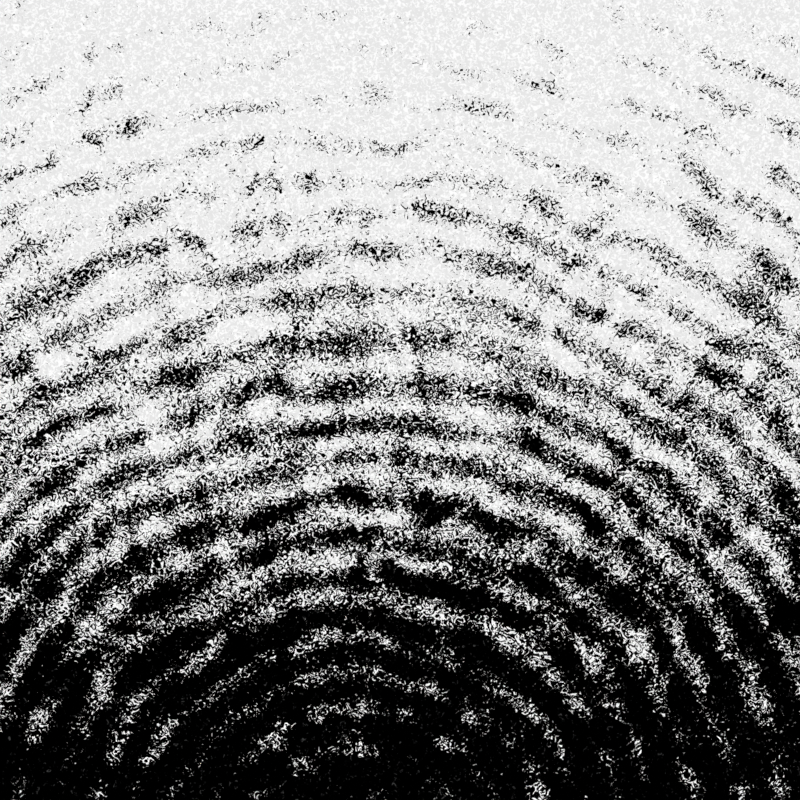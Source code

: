 # Source: GradientMask.blend  (saved by Blender 5.0.117; exported with 4.5.12 LTS)
import bpy
from mathutils import Matrix  # noqa: F401  (used for matrix-valued properties, if any)

bpy.ops.wm.read_factory_settings(use_empty=True)
scene = bpy.context.scene
scene.name = 'Scene'

# ---- collections
col_collection = bpy.data.collections.new('Collection'); scene.collection.children.link(col_collection)

# ---- materials (node trees are filled in below, after node groups)
mat_material_001 = bpy.data.materials.new('Material.001')

# ---- material node trees
mat_material_001.use_nodes = True; mat_material_001.node_tree.nodes.clear()
_N = mat_material_001.node_tree.nodes; _L = mat_material_001.node_tree.links
n0 = _N.new('ShaderNodeOutputMaterial'); n0.name = 'Material Output'; n0.location = (2033, 103)
n1 = _N.new('ShaderNodeTexGradient'); n1.name = 'Gradient Texture'; n1.location = (-23, 51)
n1.gradient_type = 'EASING'
n2 = _N.new('ShaderNodeMix'); n2.name = 'Mix'; n2.location = (1393, 167)
n2.data_type = 'RGBA'
n3 = _N.new('ShaderNodeTexCoord'); n3.name = 'Texture Coordinate'; n3.location = (-966, 271)
n4 = _N.new('ShaderNodeMapping'); n4.name = 'Mapping'; n4.location = (-743, 274)
n4.inputs[1].default_value = (1.0, 0.0, 0.0)
n4.inputs[2].default_value = (0.0, 0.0, 1.571)
n5 = _N.new('ShaderNodeMix'); n5.name = 'Mix.001'; n5.location = (-383, 147)
n5.data_type = 'RGBA'
n5.blend_type = 'OVERLAY'
n5.inputs[0].default_value = 1.0
n6 = _N.new('ShaderNodeTexNoise'); n6.name = 'Noise Texture'; n6.location = (-630, -169)
n6.width = 145
n6.inputs[2].default_value = 301.7
n6.inputs[8].default_value = 3.02
n7 = _N.new('ShaderNodeMapRange'); n7.name = 'Map Range'; n7.location = (174, -216)
n7.inputs[4].default_value = 0.0001
n8 = _N.new('ShaderNodeMapRange'); n8.name = 'Map Range.001'; n8.location = (711, 356)
n8.interpolation_type = 'STEPPED'
n8.inputs[2].default_value = 0.0001
n8.inputs[5].default_value = 1.0
n9 = _N.new('ShaderNodeMix'); n9.name = 'Mix.002'; n9.location = (861, -137)
n9.data_type = 'RGBA'
n9.inputs[6].default_value = (0.0, 0.08977, 0.5297, 1.0)
n9.inputs[7].default_value = (0.0, 0.0655, 0.5, 1.0)
n10 = _N.new('ShaderNodeTexNoise'); n10.name = 'Noise Texture.001'; n10.location = (395, -304)
n10.width = 145
n10.inputs[2].default_value = 500.0
n10.inputs[8].default_value = 1.6
n11 = _N.new('ShaderNodeValToRGB'); n11.name = 'Color Ramp.002'; n11.location = (580, -293)
n11.color_ramp.interpolation = 'EASE'
while len(n11.color_ramp.elements) > 1: n11.color_ramp.elements.remove(n11.color_ramp.elements[-1])
n11.color_ramp.elements[0].position = 0.2568; n11.color_ramp.elements[0].color = (0.0, 0.0, 0.0, 1.0)
_e = n11.color_ramp.elements.new(0.5705); _e.color = (1.0, 1.0, 1.0, 1.0)
n12 = _N.new('ShaderNodeMix'); n12.name = 'Mix.003'; n12.location = (850, -477)
n12.data_type = 'RGBA'
n12.inputs[6].default_value = (0.5835, 0.0, 0.08351, 1.0)
n12.inputs[7].default_value = (0.4937, 0.0, 0.1314, 1.0)
n13 = _N.new('ShaderNodeMix'); n13.name = 'Mix.004'; n13.location = (-563, 206)
n13.data_type = 'RGBA'
n13.blend_type = 'OVERLAY'
n13.inputs[0].default_value = 0.4625
n14 = _N.new('ShaderNodeTexNoise'); n14.name = 'Noise Texture.002'; n14.location = (-858, -171)
n14.width = 145
n14.inputs[2].default_value = 17.46
n14.inputs[8].default_value = 3.02
n15 = _N.new('ShaderNodeHueSaturation'); n15.name = 'Hue/Saturation/Value'; n15.location = (1048, 23)
n15.inputs[0].default_value = 0.39
n16 = _N.new('ShaderNodeHueSaturation'); n16.name = 'Hue/Saturation/Value.001'; n16.location = (1040, -173)
n16.inputs[0].default_value = 0.32
n16.inputs[2].default_value = 0.9
n17 = _N.new('ShaderNodeBrightContrast'); n17.name = 'Brightness/Contrast'; n17.location = (1573, 114)
n17.inputs[2].default_value = 1.0
n18 = _N.new('ShaderNodeTexWave'); n18.name = 'Wave Texture'; n18.location = (-348, -357)
n18.width = 160
n18.wave_type = 'RINGS'
n18.bands_direction = 'Y'
n18.rings_direction = 'Z'
n18.inputs[1].default_value = 17.04
n18.inputs[2].default_value = 4.44
n18.inputs[3].default_value = 2.8
n19 = _N.new('ShaderNodeMix'); n19.name = 'Mix.005'; n19.location = (-203, 66)
n19.data_type = 'RGBA'
n19.blend_type = 'OVERLAY'
n19.inputs[0].default_value = 0.1448
n20 = _N.new('ShaderNodeMapping'); n20.name = 'Mapping.001'; n20.location = (-600, -494)
n20.inputs[1].default_value = (-0.48, -0.28, 0.0)
n21 = _N.new('ShaderNodeTexCoord'); n21.name = 'Texture Coordinate.001'; n21.location = (-840, -628)
n22 = _N.new('ShaderNodeValToRGB'); n22.name = 'Color Ramp'; n22.location = (1750, 105)
while len(n22.color_ramp.elements) > 1: n22.color_ramp.elements.remove(n22.color_ramp.elements[-1])
n22.color_ramp.elements[0].position = 0.09773; n22.color_ramp.elements[0].color = (0.0, 0.0, 0.0, 1.0)
_e = n22.color_ramp.elements.new(0.2818); _e.color = (1.0, 1.0, 1.0, 1.0)
_L.new(n13.outputs[2], n5.inputs[6])
_L.new(n6.outputs[1], n5.inputs[7])
_L.new(n3.outputs[0], n4.inputs[0])
_L.new(n1.outputs[0], n7.inputs[0])
_L.new(n7.outputs[0], n8.inputs[0])
_L.new(n8.outputs[0], n2.inputs[0])
_L.new(n11.outputs[0], n9.inputs[0])
_L.new(n15.outputs[0], n2.inputs[6])
_L.new(n10.outputs[0], n11.inputs[0])
_L.new(n16.outputs[0], n2.inputs[7])
_L.new(n11.outputs[0], n12.inputs[0])
_L.new(n4.outputs[0], n13.inputs[6])
_L.new(n14.outputs[1], n13.inputs[7])
_L.new(n19.outputs[2], n1.inputs[0])
_L.new(n9.outputs[2], n15.inputs[4])
_L.new(n12.outputs[2], n16.inputs[4])
_L.new(n2.outputs[2], n17.inputs[0])
_L.new(n22.outputs[0], n0.inputs[0])
_L.new(n5.outputs[2], n19.inputs[6])
_L.new(n18.outputs[0], n19.inputs[7])
_L.new(n20.outputs[0], n18.inputs[0])
_L.new(n21.outputs[0], n20.inputs[0])
_L.new(n17.outputs[0], n22.inputs[0])
n0.is_active_output = True

# ---- world
world_world = bpy.data.worlds.new('World'); scene.world = world_world
world_world.use_nodes = True; world_world.node_tree.nodes.clear()
_N = world_world.node_tree.nodes; _L = world_world.node_tree.links
n0 = _N.new('ShaderNodeOutputWorld'); n0.name = 'World Output'; n0.location = (200, 100)
n1 = _N.new('ShaderNodeBackground'); n1.name = 'Background'; n1.location = (-200, 100)
n1.inputs[0].default_value = (0.05088, 0.05088, 0.05088, 1.0)
_L.new(n1.outputs[0], n0.inputs[0])
n0.is_active_output = True
world_world.color = (0.05088, 0.05088, 0.05088)
world_world.sun_shadow_jitter_overblur = 0.0

# ---- cameras
cam_camera_001 = bpy.data.cameras.new('Camera.001')
cam_camera_001.type = 'ORTHO'
cam_camera_001.passepartout_alpha = 1.0
cam_camera_001.ortho_scale = 1.16

# ---- meshes
me_plane = bpy.data.meshes.new('Plane')
me_plane.from_pydata([(-1.0, -1.0, 0.0), (1.0, -1.0, 0.0), (-1.0, 1.0, 0.0), (1.0, 1.0, 0.0)], [], [(0, 1, 3, 2)])
_uv = me_plane.uv_layers.new(name='UVMap')
_uv.uv.foreach_set('vector', [0.0, 0.0, 1.0, 0.0, 1.0, 1.0, 0.0, 1.0])
me_plane.materials.append(mat_material_001)
me_plane.update()

# ---- objects
ob_plane = bpy.data.objects.new('Plane', me_plane)
ob_camera = bpy.data.objects.new('Camera', cam_camera_001)

# ---- transforms, parenting, visibility, modifiers, constraints
ob_plane.location = (0.0, 0.0, 0.0)
ob_plane.scale = (1.566, 1.566, 1.566)
ob_camera.location = (0.0, 0.0, 4.647)

# ---- collection membership
col_collection.objects.link(ob_plane)
col_collection.objects.link(ob_camera)

# ---- scene / render settings (as saved in the file)
scene.camera = ob_camera
scene.frame_start = 1; scene.frame_end = 250; scene.frame_set(1)
scene.render.engine = 'BLENDER_EEVEE_NEXT'
scene.render.resolution_x = 2000
scene.render.resolution_y = 2000
scene.render.bake_bias = 0.0
scene.render.bake_samples = 0
scene.cycles.sampling_pattern = 'TABULATED_SOBOL'
scene.eevee.use_volume_custom_range = False
scene.view_settings.view_transform = 'Standard'
bpy.context.view_layer.update()

# ---- added for rendering (the .blend has no usable light): sun
light_auto_sun = bpy.data.lights.new('AutoSun', 'SUN')
light_auto_sun.energy = 3.0
light_auto_sun.angle = 0.0523599
ob_auto_sun = bpy.data.objects.new('AutoSun', light_auto_sun)
scene.collection.objects.link(ob_auto_sun)
ob_auto_sun.rotation_euler = (0.872665, 0.174533, 0.523599)
bpy.context.view_layer.update()
